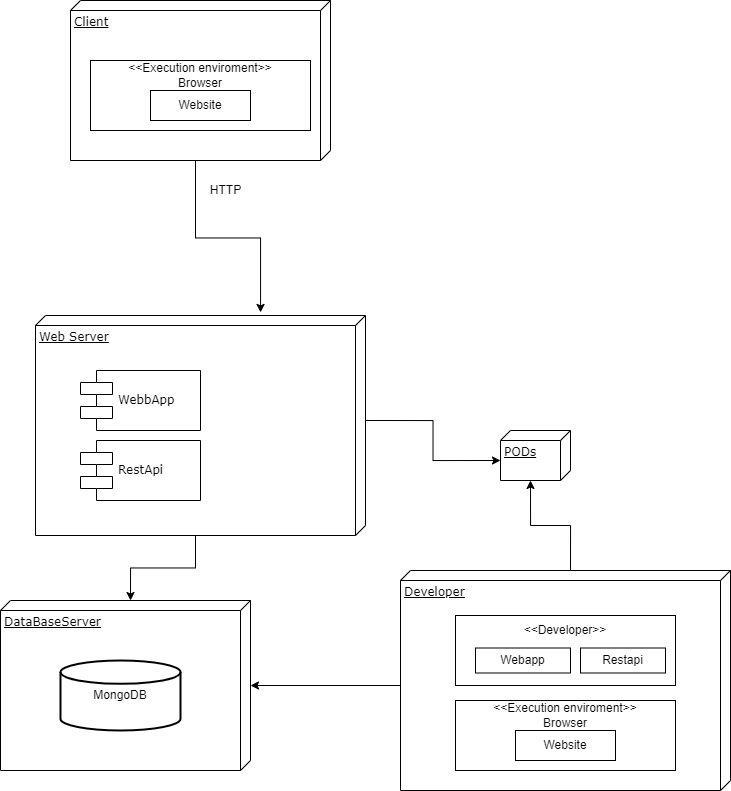

The diagram above was exported from draw.io. Its source (the exported page's mxGraphModel, read from the mxfile embedded in the PNG):
<mxGraphModel dx="1673" dy="1829" grid="1" gridSize="10" guides="1" tooltips="1" connect="1" arrows="1" fold="1" page="1" pageScale="1" pageWidth="1100" pageHeight="850" background="none" math="0" shadow="0">
  <root>
    <mxCell id="0" />
    <mxCell id="1" parent="0" />
    <mxCell id="LEzTRkQPJFptUY1c9wRF-12" style="edgeStyle=orthogonalEdgeStyle;rounded=0;orthogonalLoop=1;jettySize=auto;html=1;exitX=0;exitY=0;exitDx=220;exitDy=170;exitPerimeter=0;entryX=0;entryY=0;entryDx=0;entryDy=120;entryPerimeter=0;" edge="1" parent="1" source="39150e848f15840c-1" target="39150e848f15840c-2">
      <mxGeometry relative="1" as="geometry" />
    </mxCell>
    <mxCell id="LEzTRkQPJFptUY1c9wRF-14" style="edgeStyle=orthogonalEdgeStyle;rounded=0;orthogonalLoop=1;jettySize=auto;html=1;exitX=0;exitY=0;exitDx=105;exitDy=0;exitPerimeter=0;entryX=0;entryY=0;entryDx=30;entryDy=70;entryPerimeter=0;" edge="1" parent="1" source="39150e848f15840c-1" target="LEzTRkQPJFptUY1c9wRF-13">
      <mxGeometry relative="1" as="geometry" />
    </mxCell>
    <mxCell id="39150e848f15840c-1" value="Web Server" style="verticalAlign=top;align=left;spacingTop=8;spacingLeft=2;spacingRight=12;shape=cube;size=10;direction=south;fontStyle=4;html=1;rounded=0;shadow=0;comic=0;labelBackgroundColor=none;strokeWidth=1;fontFamily=Verdana;fontSize=12" parent="1" vertex="1">
      <mxGeometry x="185" y="55" width="330" height="220" as="geometry" />
    </mxCell>
    <mxCell id="39150e848f15840c-2" value="DataBaseServer" style="verticalAlign=top;align=left;spacingTop=8;spacingLeft=2;spacingRight=12;shape=cube;size=10;direction=south;fontStyle=4;html=1;rounded=0;shadow=0;comic=0;labelBackgroundColor=none;strokeWidth=1;fontFamily=Verdana;fontSize=12" parent="1" vertex="1">
      <mxGeometry x="150" y="340" width="250" height="170" as="geometry" />
    </mxCell>
    <mxCell id="LEzTRkQPJFptUY1c9wRF-10" style="edgeStyle=orthogonalEdgeStyle;rounded=0;orthogonalLoop=1;jettySize=auto;html=1;exitX=0;exitY=0;exitDx=160;exitDy=135;exitPerimeter=0;entryX=-0.014;entryY=0.318;entryDx=0;entryDy=0;entryPerimeter=0;" edge="1" parent="1" source="39150e848f15840c-3" target="39150e848f15840c-1">
      <mxGeometry relative="1" as="geometry" />
    </mxCell>
    <mxCell id="39150e848f15840c-3" value="Client" style="verticalAlign=top;align=left;spacingTop=8;spacingLeft=2;spacingRight=12;shape=cube;size=10;direction=south;fontStyle=4;html=1;rounded=0;shadow=0;comic=0;labelBackgroundColor=none;strokeWidth=1;fontFamily=Verdana;fontSize=12" parent="1" vertex="1">
      <mxGeometry x="220" y="-260" width="260" height="160" as="geometry" />
    </mxCell>
    <mxCell id="LEzTRkQPJFptUY1c9wRF-1" value="RestApi" style="shape=component;align=left;spacingLeft=36;rounded=0;shadow=0;comic=0;labelBackgroundColor=none;strokeWidth=1;fontFamily=Verdana;fontSize=12;html=1;" vertex="1" parent="1">
      <mxGeometry x="230" y="180" width="120" height="60" as="geometry" />
    </mxCell>
    <mxCell id="LEzTRkQPJFptUY1c9wRF-2" value="MongoDB" style="strokeWidth=2;html=1;shape=mxgraph.flowchart.database;whiteSpace=wrap;" vertex="1" parent="1">
      <mxGeometry x="210" y="400" width="120" height="70" as="geometry" />
    </mxCell>
    <mxCell id="LEzTRkQPJFptUY1c9wRF-3" value="WebbApp" style="shape=component;align=left;spacingLeft=36;rounded=0;shadow=0;comic=0;labelBackgroundColor=none;strokeWidth=1;fontFamily=Verdana;fontSize=12;html=1;" vertex="1" parent="1">
      <mxGeometry x="230" y="110" width="120" height="60" as="geometry" />
    </mxCell>
    <mxCell id="LEzTRkQPJFptUY1c9wRF-6" value="" style="rounded=0;whiteSpace=wrap;html=1;" vertex="1" parent="1">
      <mxGeometry x="240" y="-200" width="220" height="70" as="geometry" />
    </mxCell>
    <mxCell id="LEzTRkQPJFptUY1c9wRF-8" value="&amp;lt;&amp;lt;Execution enviroment&amp;gt;&amp;gt;&lt;br&gt;Browser" style="text;html=1;strokeColor=none;fillColor=none;align=center;verticalAlign=middle;whiteSpace=wrap;rounded=0;" vertex="1" parent="1">
      <mxGeometry x="230" y="-200" width="240" height="30" as="geometry" />
    </mxCell>
    <mxCell id="LEzTRkQPJFptUY1c9wRF-9" value="Website" style="rounded=0;whiteSpace=wrap;html=1;" vertex="1" parent="1">
      <mxGeometry x="300" y="-170" width="100" height="30" as="geometry" />
    </mxCell>
    <mxCell id="LEzTRkQPJFptUY1c9wRF-11" value="HTTP" style="text;html=1;align=center;verticalAlign=middle;resizable=0;points=[];autosize=1;strokeColor=none;fillColor=none;" vertex="1" parent="1">
      <mxGeometry x="350" y="-80" width="50" height="20" as="geometry" />
    </mxCell>
    <mxCell id="LEzTRkQPJFptUY1c9wRF-13" value="PODs" style="verticalAlign=top;align=left;spacingTop=8;spacingLeft=2;spacingRight=12;shape=cube;size=10;direction=south;fontStyle=4;html=1;rounded=0;shadow=0;comic=0;labelBackgroundColor=none;strokeWidth=1;fontFamily=Verdana;fontSize=12" vertex="1" parent="1">
      <mxGeometry x="650" y="170" width="70" height="50" as="geometry" />
    </mxCell>
    <mxCell id="LEzTRkQPJFptUY1c9wRF-25" style="edgeStyle=orthogonalEdgeStyle;rounded=0;orthogonalLoop=1;jettySize=auto;html=1;exitX=0;exitY=0;exitDx=115;exitDy=330;exitPerimeter=0;" edge="1" parent="1" source="LEzTRkQPJFptUY1c9wRF-15" target="39150e848f15840c-2">
      <mxGeometry relative="1" as="geometry" />
    </mxCell>
    <mxCell id="LEzTRkQPJFptUY1c9wRF-26" style="edgeStyle=orthogonalEdgeStyle;rounded=0;orthogonalLoop=1;jettySize=auto;html=1;exitX=0;exitY=0;exitDx=0;exitDy=160;exitPerimeter=0;entryX=0;entryY=0;entryDx=50;entryDy=40;entryPerimeter=0;" edge="1" parent="1" source="LEzTRkQPJFptUY1c9wRF-15" target="LEzTRkQPJFptUY1c9wRF-13">
      <mxGeometry relative="1" as="geometry" />
    </mxCell>
    <mxCell id="LEzTRkQPJFptUY1c9wRF-15" value="Developer" style="verticalAlign=top;align=left;spacingTop=8;spacingLeft=2;spacingRight=12;shape=cube;size=10;direction=south;fontStyle=4;html=1;rounded=0;shadow=0;comic=0;labelBackgroundColor=none;strokeWidth=1;fontFamily=Verdana;fontSize=12" vertex="1" parent="1">
      <mxGeometry x="550" y="310" width="330" height="220" as="geometry" />
    </mxCell>
    <mxCell id="LEzTRkQPJFptUY1c9wRF-18" value="" style="rounded=0;whiteSpace=wrap;html=1;" vertex="1" parent="1">
      <mxGeometry x="605" y="440" width="220" height="70" as="geometry" />
    </mxCell>
    <mxCell id="LEzTRkQPJFptUY1c9wRF-19" value="&amp;lt;&amp;lt;Execution enviroment&amp;gt;&amp;gt;&lt;br&gt;Browser" style="text;html=1;strokeColor=none;fillColor=none;align=center;verticalAlign=middle;whiteSpace=wrap;rounded=0;" vertex="1" parent="1">
      <mxGeometry x="595" y="440" width="240" height="30" as="geometry" />
    </mxCell>
    <mxCell id="LEzTRkQPJFptUY1c9wRF-20" value="Website" style="rounded=0;whiteSpace=wrap;html=1;" vertex="1" parent="1">
      <mxGeometry x="665" y="470" width="100" height="30" as="geometry" />
    </mxCell>
    <mxCell id="LEzTRkQPJFptUY1c9wRF-21" value="" style="rounded=0;whiteSpace=wrap;html=1;" vertex="1" parent="1">
      <mxGeometry x="605" y="355" width="220" height="70" as="geometry" />
    </mxCell>
    <mxCell id="LEzTRkQPJFptUY1c9wRF-22" value="&amp;lt;&amp;lt;Developer&amp;gt;&amp;gt;" style="text;html=1;strokeColor=none;fillColor=none;align=center;verticalAlign=middle;whiteSpace=wrap;rounded=0;" vertex="1" parent="1">
      <mxGeometry x="595" y="355" width="240" height="30" as="geometry" />
    </mxCell>
    <mxCell id="LEzTRkQPJFptUY1c9wRF-23" value="Webapp" style="rounded=0;whiteSpace=wrap;html=1;" vertex="1" parent="1">
      <mxGeometry x="625" y="387.5" width="95" height="25" as="geometry" />
    </mxCell>
    <mxCell id="LEzTRkQPJFptUY1c9wRF-24" value="Restapi" style="rounded=0;whiteSpace=wrap;html=1;" vertex="1" parent="1">
      <mxGeometry x="730" y="387.5" width="85" height="25" as="geometry" />
    </mxCell>
  </root>
</mxGraphModel>